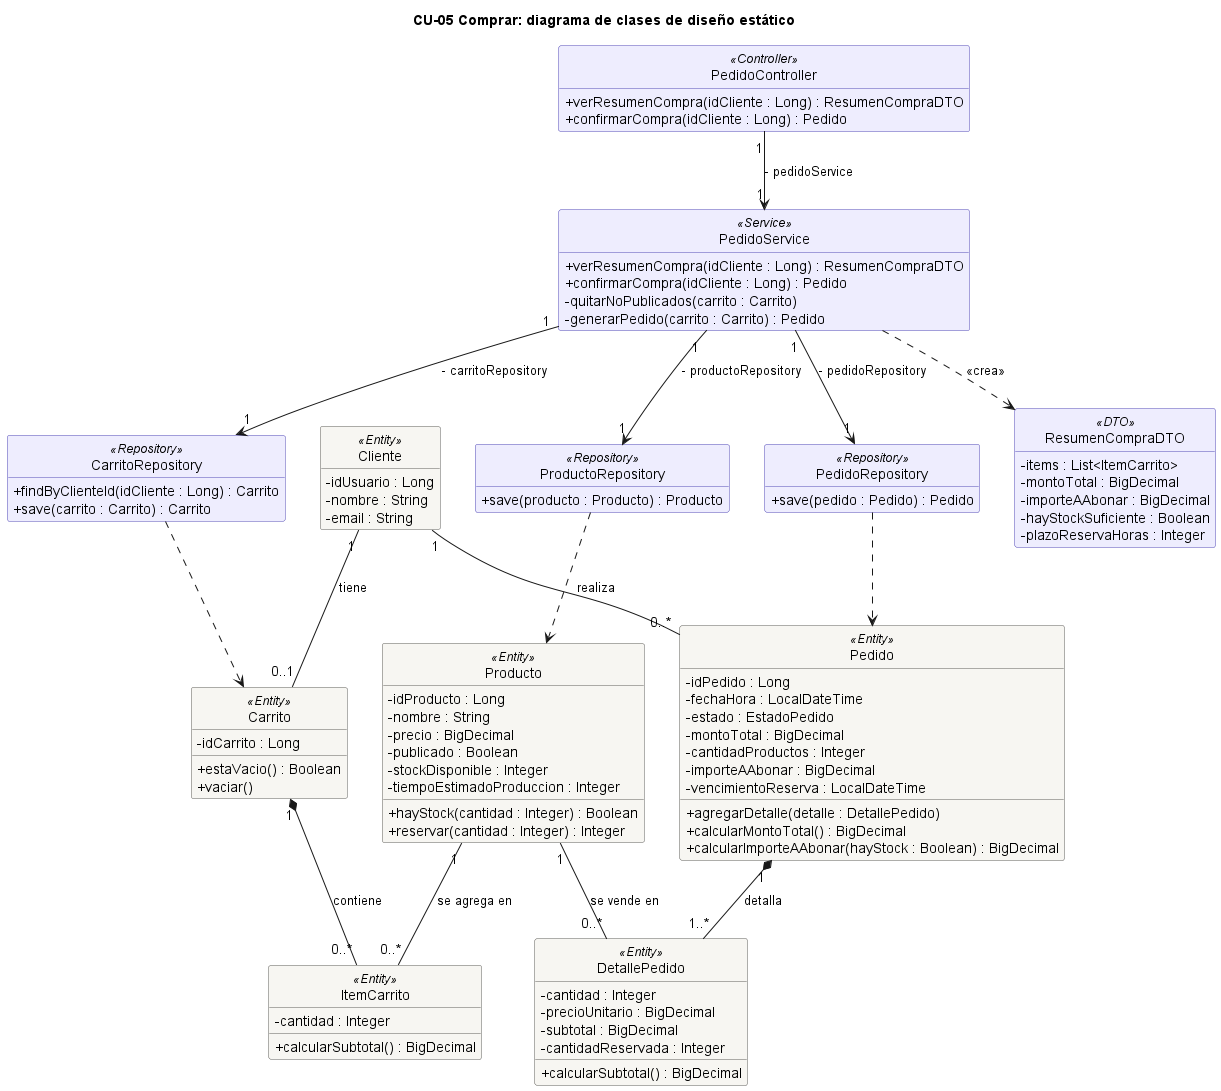

The diagram above was rendered by PlantUML. Its source (embedded in the PNG):
@startuml CU05_Comprar
title CU-05 Comprar: diagrama de clases de diseño estático

hide circle
hide empty members
skinparam shadowing false
skinparam classAttributeIconSize 0
skinparam class {
  BackgroundColor<<Entity>> #F7F6F2
  BorderColor<<Entity>> #5F5E5A
  BackgroundColor<<Controller>> #EEEDFE
  BorderColor<<Controller>> #534AB7
  BackgroundColor<<Service>> #EEEDFE
  BorderColor<<Service>> #534AB7
  BackgroundColor<<Repository>> #EEEDFE
  BorderColor<<Repository>> #534AB7
  BackgroundColor<<DTO>> #EEEDFE
  BorderColor<<DTO>> #534AB7
}

' ---------------- Capa de aplicación ----------------
class PedidoController <<Controller>> {
  + verResumenCompra(idCliente : Long) : ResumenCompraDTO
  + confirmarCompra(idCliente : Long) : Pedido
}

class PedidoService <<Service>> {
  + verResumenCompra(idCliente : Long) : ResumenCompraDTO
  + confirmarCompra(idCliente : Long) : Pedido
  - quitarNoPublicados(carrito : Carrito)
  - generarPedido(carrito : Carrito) : Pedido
}

class CarritoRepository <<Repository>> {
  + findByClienteId(idCliente : Long) : Carrito
  + save(carrito : Carrito) : Carrito
}

class ProductoRepository <<Repository>> {
  + save(producto : Producto) : Producto
}

class PedidoRepository <<Repository>> {
  + save(pedido : Pedido) : Pedido
}

class ResumenCompraDTO <<DTO>> {
  - items : List<ItemCarrito>
  - montoTotal : BigDecimal
  - importeAAbonar : BigDecimal
  - hayStockSuficiente : Boolean
  - plazoReservaHoras : Integer
}

' ---------------- Entidades de dominio ----------------
class Cliente <<Entity>> {
  - idUsuario : Long
  - nombre : String
  - email : String
}

class Carrito <<Entity>> {
  - idCarrito : Long
  + estaVacio() : Boolean
  + vaciar()
}

class ItemCarrito <<Entity>> {
  - cantidad : Integer
  + calcularSubtotal() : BigDecimal
}

class Producto <<Entity>> {
  - idProducto : Long
  - nombre : String
  - precio : BigDecimal
  - publicado : Boolean
  - stockDisponible : Integer
  - tiempoEstimadoProduccion : Integer
  + hayStock(cantidad : Integer) : Boolean
  + reservar(cantidad : Integer) : Integer
}

class Pedido <<Entity>> {
  - idPedido : Long
  - fechaHora : LocalDateTime
  - estado : EstadoPedido
  - montoTotal : BigDecimal
  - cantidadProductos : Integer
  - importeAAbonar : BigDecimal
  - vencimientoReserva : LocalDateTime
  + agregarDetalle(detalle : DetallePedido)
  + calcularMontoTotal() : BigDecimal
  + calcularImporteAAbonar(hayStock : Boolean) : BigDecimal
}

class DetallePedido <<Entity>> {
  - cantidad : Integer
  - precioUnitario : BigDecimal
  - subtotal : BigDecimal
  - cantidadReservada : Integer
  + calcularSubtotal() : BigDecimal
}

' ---------------- Relaciones entre capas ----------------
PedidoController "1" --> "1" PedidoService : - pedidoService
PedidoService "1" --> "1" CarritoRepository : - carritoRepository
PedidoService "1" --> "1" ProductoRepository : - productoRepository
PedidoService "1" --> "1" PedidoRepository : - pedidoRepository
PedidoService ..> ResumenCompraDTO : <<crea>>
CarritoRepository ..> Carrito
ProductoRepository ..> Producto
PedidoRepository ..> Pedido

' ---------------- Relaciones del dominio ----------------
Cliente "1" -- "0..1" Carrito : tiene
Cliente "1" -- "0..*" Pedido : realiza
Carrito "1" *-- "0..*" ItemCarrito : contiene
Producto "1" -- "0..*" ItemCarrito : se agrega en
Pedido "1" *-- "1..*" DetallePedido : detalla
Producto "1" -- "0..*" DetallePedido : se vende en

@enduml